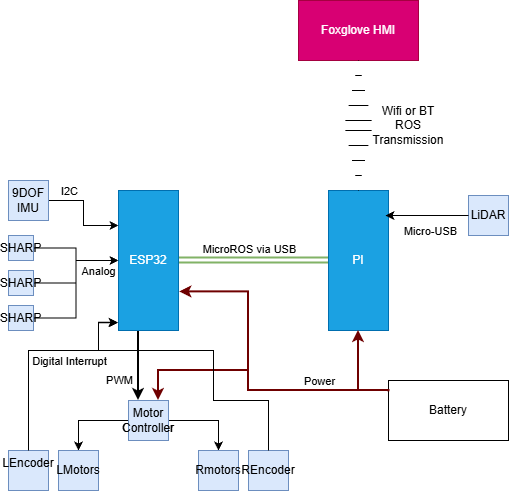

The diagram above was exported from draw.io. Its source (the exported page's mxGraphModel, read from the mxfile embedded in the PNG):
<mxGraphModel dx="1426" dy="777" grid="1" gridSize="10" guides="1" tooltips="1" connect="1" arrows="1" fold="1" page="1" pageScale="1" pageWidth="850" pageHeight="1100" math="0" shadow="0">
  <root>
    <mxCell id="0" />
    <mxCell id="1" parent="0" />
    <mxCell id="dpZpkgET49BA1FsTcjTs-8" edge="1" parent="1" source="4wG-OG3e5vOC6L-eb2Z5-1" style="edgeStyle=orthogonalEdgeStyle;rounded=0;orthogonalLoop=1;jettySize=auto;html=1;entryX=0;entryY=0.5;entryDx=0;entryDy=0;strokeWidth=2;startArrow=block;startFill=1;fillColor=#d5e8d4;strokeColor=#82b366;endArrow=none;endFill=0;shape=link;" target="4wG-OG3e5vOC6L-eb2Z5-2">
      <mxGeometry relative="1" as="geometry" />
    </mxCell>
    <mxCell id="dpZpkgET49BA1FsTcjTs-32" connectable="0" parent="dpZpkgET49BA1FsTcjTs-8" style="edgeLabel;html=1;align=center;verticalAlign=middle;resizable=0;points=[];" value="MicroROS via USB" vertex="1">
      <mxGeometry relative="1" x="-0.0838" y="1" as="geometry">
        <mxPoint x="1" y="-11" as="offset" />
      </mxGeometry>
    </mxCell>
    <mxCell id="dpZpkgET49BA1FsTcjTs-12" edge="1" parent="1" source="4wG-OG3e5vOC6L-eb2Z5-1" style="edgeStyle=orthogonalEdgeStyle;rounded=0;orthogonalLoop=1;jettySize=auto;html=1;entryX=0.25;entryY=0;entryDx=0;entryDy=0;exitX=0.355;exitY=0.998;exitDx=0;exitDy=0;exitPerimeter=0;strokeColor=light-dark(#000000,#323232);strokeWidth=2;" target="dpZpkgET49BA1FsTcjTs-11">
      <mxGeometry relative="1" as="geometry">
        <Array as="points">
          <mxPoint x="390" y="510" />
        </Array>
      </mxGeometry>
    </mxCell>
    <mxCell id="dpZpkgET49BA1FsTcjTs-39" connectable="0" parent="dpZpkgET49BA1FsTcjTs-12" style="edgeLabel;html=1;align=center;verticalAlign=middle;resizable=0;points=[];" value="PWM" vertex="1">
      <mxGeometry relative="1" x="0.0737" y="-2" as="geometry">
        <mxPoint x="-18" y="13" as="offset" />
      </mxGeometry>
    </mxCell>
    <mxCell id="4wG-OG3e5vOC6L-eb2Z5-1" parent="1" style="rounded=0;whiteSpace=wrap;html=1;fillColor=#1ba1e2;fontColor=#ffffff;strokeColor=#006EAF;" value="ESP32" vertex="1">
      <mxGeometry height="140" width="60" x="370" y="370" as="geometry" />
    </mxCell>
    <mxCell id="4wG-OG3e5vOC6L-eb2Z5-2" parent="1" style="rounded=0;whiteSpace=wrap;html=1;fillColor=#1ba1e2;fontColor=#ffffff;strokeColor=#006EAF;" value="PI" vertex="1">
      <mxGeometry height="140" width="60" x="580" y="370" as="geometry" />
    </mxCell>
    <mxCell id="dpZpkgET49BA1FsTcjTs-4" edge="1" parent="1" source="dpZpkgET49BA1FsTcjTs-1" style="edgeStyle=orthogonalEdgeStyle;rounded=0;orthogonalLoop=1;jettySize=auto;html=1;entryX=0;entryY=0.25;entryDx=0;entryDy=0;" target="4wG-OG3e5vOC6L-eb2Z5-1">
      <mxGeometry relative="1" as="geometry" />
    </mxCell>
    <mxCell id="dpZpkgET49BA1FsTcjTs-1" parent="1" style="whiteSpace=wrap;html=1;aspect=fixed;fillColor=#dae8fc;strokeColor=#6c8ebf;" value="9DOF IMU" vertex="1">
      <mxGeometry height="40" width="40" x="260" y="360" as="geometry" />
    </mxCell>
    <mxCell id="dpZpkgET49BA1FsTcjTs-3" edge="1" parent="1" source="dpZpkgET49BA1FsTcjTs-2" style="edgeStyle=orthogonalEdgeStyle;rounded=0;orthogonalLoop=1;jettySize=auto;html=1;entryX=0;entryY=0.5;entryDx=0;entryDy=0;" target="4wG-OG3e5vOC6L-eb2Z5-1">
      <mxGeometry relative="1" as="geometry" />
    </mxCell>
    <mxCell id="dpZpkgET49BA1FsTcjTs-2" parent="1" style="whiteSpace=wrap;html=1;aspect=fixed;fillColor=#dae8fc;strokeColor=#6c8ebf;" value="SHARP" vertex="1">
      <mxGeometry height="25" width="25" x="260" y="415" as="geometry" />
    </mxCell>
    <mxCell id="dpZpkgET49BA1FsTcjTs-9" edge="1" parent="1" source="dpZpkgET49BA1FsTcjTs-6" style="edgeStyle=orthogonalEdgeStyle;rounded=0;orthogonalLoop=1;jettySize=auto;html=1;entryX=0;entryY=0.5;entryDx=0;entryDy=0;" target="4wG-OG3e5vOC6L-eb2Z5-1">
      <mxGeometry relative="1" as="geometry" />
    </mxCell>
    <mxCell id="dpZpkgET49BA1FsTcjTs-6" parent="1" style="whiteSpace=wrap;html=1;aspect=fixed;fillColor=#dae8fc;strokeColor=#6c8ebf;" value="SHARP" vertex="1">
      <mxGeometry height="25" width="25" x="260" y="450" as="geometry" />
    </mxCell>
    <mxCell id="dpZpkgET49BA1FsTcjTs-10" edge="1" parent="1" source="dpZpkgET49BA1FsTcjTs-7" style="edgeStyle=orthogonalEdgeStyle;rounded=0;orthogonalLoop=1;jettySize=auto;html=1;entryX=0;entryY=0.5;entryDx=0;entryDy=0;" target="4wG-OG3e5vOC6L-eb2Z5-1">
      <mxGeometry relative="1" as="geometry" />
    </mxCell>
    <mxCell id="dpZpkgET49BA1FsTcjTs-36" connectable="0" parent="dpZpkgET49BA1FsTcjTs-10" style="edgeLabel;html=1;align=center;verticalAlign=middle;resizable=0;points=[];" value="Analog" vertex="1">
      <mxGeometry relative="1" x="0.617" y="2" as="geometry">
        <mxPoint x="7" y="12" as="offset" />
      </mxGeometry>
    </mxCell>
    <mxCell id="dpZpkgET49BA1FsTcjTs-7" parent="1" style="whiteSpace=wrap;html=1;aspect=fixed;fillColor=#dae8fc;strokeColor=#6c8ebf;" value="SHARP" vertex="1">
      <mxGeometry height="25" width="25" x="260" y="485" as="geometry" />
    </mxCell>
    <mxCell id="dpZpkgET49BA1FsTcjTs-15" edge="1" parent="1" source="dpZpkgET49BA1FsTcjTs-11" style="edgeStyle=orthogonalEdgeStyle;rounded=0;orthogonalLoop=1;jettySize=auto;html=1;entryX=0.5;entryY=0;entryDx=0;entryDy=0;" target="dpZpkgET49BA1FsTcjTs-13">
      <mxGeometry relative="1" as="geometry" />
    </mxCell>
    <mxCell id="dpZpkgET49BA1FsTcjTs-16" edge="1" parent="1" source="dpZpkgET49BA1FsTcjTs-11" style="edgeStyle=orthogonalEdgeStyle;rounded=0;orthogonalLoop=1;jettySize=auto;html=1;entryX=0.5;entryY=0;entryDx=0;entryDy=0;" target="dpZpkgET49BA1FsTcjTs-14">
      <mxGeometry relative="1" as="geometry" />
    </mxCell>
    <mxCell id="dpZpkgET49BA1FsTcjTs-11" parent="1" style="whiteSpace=wrap;html=1;aspect=fixed;fillColor=#dae8fc;strokeColor=#6c8ebf;" value="Motor Controller" vertex="1">
      <mxGeometry height="40" width="40" x="380" y="580" as="geometry" />
    </mxCell>
    <mxCell id="dpZpkgET49BA1FsTcjTs-13" parent="1" style="whiteSpace=wrap;html=1;aspect=fixed;fillColor=#dae8fc;strokeColor=#6c8ebf;" value="Rmotors" vertex="1">
      <mxGeometry height="40" width="40" x="450" y="630" as="geometry" />
    </mxCell>
    <mxCell id="dpZpkgET49BA1FsTcjTs-14" parent="1" style="whiteSpace=wrap;html=1;aspect=fixed;fillColor=#dae8fc;strokeColor=#6c8ebf;" value="LMotors" vertex="1">
      <mxGeometry height="40" width="40" x="310" y="630" as="geometry" />
    </mxCell>
    <mxCell id="dpZpkgET49BA1FsTcjTs-19" edge="1" parent="1" style="edgeStyle=orthogonalEdgeStyle;rounded=0;orthogonalLoop=1;jettySize=auto;html=1;entryX=0.5;entryY=1;entryDx=0;entryDy=0;fillColor=#a20025;strokeColor=light-dark(#6F0000, #8a0000);strokeWidth=2;" target="4wG-OG3e5vOC6L-eb2Z5-2">
      <mxGeometry relative="1" as="geometry">
        <Array as="points">
          <mxPoint x="610" y="570" />
        </Array>
        <mxPoint x="640" y="570" as="sourcePoint" />
      </mxGeometry>
    </mxCell>
    <mxCell id="dpZpkgET49BA1FsTcjTs-21" edge="1" parent="1" source="dpZpkgET49BA1FsTcjTs-18" style="edgeStyle=orthogonalEdgeStyle;rounded=0;orthogonalLoop=1;jettySize=auto;html=1;entryX=0.75;entryY=0;entryDx=0;entryDy=0;fillColor=#a20025;strokeColor=light-dark(#6F0000, #8a0000);strokeWidth=2;" target="dpZpkgET49BA1FsTcjTs-11">
      <mxGeometry relative="1" as="geometry">
        <Array as="points">
          <mxPoint x="500" y="570" />
          <mxPoint x="500" y="550" />
          <mxPoint x="410" y="550" />
        </Array>
      </mxGeometry>
    </mxCell>
    <mxCell id="dpZpkgET49BA1FsTcjTs-18" parent="1" style="rounded=0;whiteSpace=wrap;html=1;" value="Battery" vertex="1">
      <mxGeometry height="60" width="120" x="640" y="560" as="geometry" />
    </mxCell>
    <mxCell id="dpZpkgET49BA1FsTcjTs-24" parent="1" style="whiteSpace=wrap;html=1;aspect=fixed;fillColor=#dae8fc;strokeColor=#6c8ebf;" value="Motor Controller" vertex="1">
      <mxGeometry height="40" width="40" x="380" y="580" as="geometry" />
    </mxCell>
    <mxCell id="dpZpkgET49BA1FsTcjTs-25" parent="1" style="whiteSpace=wrap;html=1;aspect=fixed;fillColor=#dae8fc;strokeColor=#6c8ebf;" value="LEncoder&lt;div&gt;&lt;br&gt;&lt;/div&gt;" vertex="1">
      <mxGeometry height="40" width="40" x="260" y="630" as="geometry" />
    </mxCell>
    <mxCell id="dpZpkgET49BA1FsTcjTs-26" edge="1" parent="1" source="dpZpkgET49BA1FsTcjTs-25" style="edgeStyle=orthogonalEdgeStyle;rounded=0;orthogonalLoop=1;jettySize=auto;html=1;exitX=0.5;exitY=0;exitDx=0;exitDy=0;entryX=-0.017;entryY=0.941;entryDx=0;entryDy=0;entryPerimeter=0;" target="4wG-OG3e5vOC6L-eb2Z5-1">
      <mxGeometry relative="1" as="geometry">
        <Array as="points">
          <mxPoint x="280" y="530" />
          <mxPoint x="350" y="530" />
          <mxPoint x="350" y="502" />
        </Array>
      </mxGeometry>
    </mxCell>
    <mxCell id="dpZpkgET49BA1FsTcjTs-29" edge="1" parent="1" source="dpZpkgET49BA1FsTcjTs-18" style="edgeStyle=orthogonalEdgeStyle;rounded=0;orthogonalLoop=1;jettySize=auto;html=1;entryX=1.021;entryY=0.724;entryDx=0;entryDy=0;fillColor=#a20025;strokeColor=light-dark(#6F0000, #8a0000);strokeWidth=2;exitX=0.004;exitY=0.19;exitDx=0;exitDy=0;exitPerimeter=0;entryPerimeter=0;" target="4wG-OG3e5vOC6L-eb2Z5-1">
      <mxGeometry relative="1" as="geometry">
        <Array as="points">
          <mxPoint x="640" y="570" />
          <mxPoint x="500" y="570" />
          <mxPoint x="500" y="471" />
        </Array>
        <mxPoint x="670" y="570" as="sourcePoint" />
        <mxPoint x="500" y="580" as="targetPoint" />
      </mxGeometry>
    </mxCell>
    <mxCell id="dpZpkgET49BA1FsTcjTs-30" parent="1" style="whiteSpace=wrap;html=1;aspect=fixed;fillColor=#dae8fc;strokeColor=#6c8ebf;" value="&lt;div&gt;REncoder&lt;/div&gt;" vertex="1">
      <mxGeometry height="40" width="40" x="500" y="630" as="geometry" />
    </mxCell>
    <mxCell id="dpZpkgET49BA1FsTcjTs-31" edge="1" parent="1" source="dpZpkgET49BA1FsTcjTs-30" style="edgeStyle=orthogonalEdgeStyle;rounded=0;orthogonalLoop=1;jettySize=auto;html=1;entryX=-0.007;entryY=0.945;entryDx=0;entryDy=0;entryPerimeter=0;" target="4wG-OG3e5vOC6L-eb2Z5-1">
      <mxGeometry relative="1" as="geometry">
        <Array as="points">
          <mxPoint x="520" y="580" />
          <mxPoint x="465" y="580" />
          <mxPoint x="465" y="530" />
          <mxPoint x="350" y="530" />
          <mxPoint x="350" y="502" />
        </Array>
        <mxPoint x="370" y="500" as="targetPoint" />
      </mxGeometry>
    </mxCell>
    <mxCell id="dpZpkgET49BA1FsTcjTs-33" connectable="0" parent="1" style="edgeLabel;html=1;align=center;verticalAlign=middle;resizable=0;points=[];" value="I2C" vertex="1">
      <mxGeometry x="320" y="370" as="geometry" />
    </mxCell>
    <mxCell id="dpZpkgET49BA1FsTcjTs-34" connectable="0" parent="1" style="edgeLabel;html=1;align=center;verticalAlign=middle;resizable=0;points=[];" value="Power" vertex="1">
      <mxGeometry x="570" y="560" as="geometry" />
    </mxCell>
    <mxCell id="dpZpkgET49BA1FsTcjTs-37" connectable="0" parent="1" style="edgeLabel;html=1;align=center;verticalAlign=middle;resizable=0;points=[];" value="Digital Interrupt" vertex="1">
      <mxGeometry x="330" y="540" as="geometry">
        <mxPoint x="-10" as="offset" />
      </mxGeometry>
    </mxCell>
    <mxCell id="dpZpkgET49BA1FsTcjTs-40" parent="1" style="rounded=0;whiteSpace=wrap;html=1;fillColor=#d80073;fontColor=#ffffff;strokeColor=#A50040;" value="Foxglove HMI" vertex="1">
      <mxGeometry height="60" width="120" x="550" y="180" as="geometry" />
    </mxCell>
    <mxCell id="dpZpkgET49BA1FsTcjTs-41" edge="1" parent="1" style="shape=mxgraph.arrows2.wedgeArrowDashed2;html=1;bendable=0;startWidth=13.103448275862071;stepSize=15;rounded=0;entryX=0.5;entryY=0;entryDx=0;entryDy=0;" target="4wG-OG3e5vOC6L-eb2Z5-2" value="">
      <mxGeometry height="100" relative="1" width="100" as="geometry">
        <mxPoint x="610" y="310" as="sourcePoint" />
        <mxPoint x="770" y="360" as="targetPoint" />
      </mxGeometry>
    </mxCell>
    <mxCell id="dpZpkgET49BA1FsTcjTs-42" edge="1" parent="1" style="shape=mxgraph.arrows2.wedgeArrowDashed2;html=1;bendable=0;startWidth=13.103448275862071;stepSize=15;rounded=0;entryX=0.5;entryY=1;entryDx=0;entryDy=0;" target="dpZpkgET49BA1FsTcjTs-40" value="">
      <mxGeometry height="100" relative="1" width="100" as="geometry">
        <mxPoint x="610" y="300" as="sourcePoint" />
        <mxPoint x="640" y="330" as="targetPoint" />
      </mxGeometry>
    </mxCell>
    <mxCell id="dpZpkgET49BA1FsTcjTs-43" parent="1" style="text;html=1;whiteSpace=wrap;strokeColor=none;fillColor=none;align=center;verticalAlign=middle;rounded=0;" value="Wifi or BT&lt;div&gt;ROS Transmission&lt;/div&gt;" vertex="1">
      <mxGeometry height="30" width="60" x="630" y="290" as="geometry" />
    </mxCell>
    <mxCell id="dpZpkgET49BA1FsTcjTs-44" parent="1" style="whiteSpace=wrap;html=1;aspect=fixed;fillColor=#dae8fc;strokeColor=#6c8ebf;" value="LiDAR" vertex="1">
      <mxGeometry height="40" width="40" x="720" y="375" as="geometry" />
    </mxCell>
    <mxCell id="dpZpkgET49BA1FsTcjTs-45" edge="1" parent="1" source="dpZpkgET49BA1FsTcjTs-44" style="edgeStyle=orthogonalEdgeStyle;rounded=0;orthogonalLoop=1;jettySize=auto;html=1;exitX=0;exitY=0.5;exitDx=0;exitDy=0;entryX=0.95;entryY=0.179;entryDx=0;entryDy=0;entryPerimeter=0;" target="4wG-OG3e5vOC6L-eb2Z5-2">
      <mxGeometry relative="1" as="geometry" />
    </mxCell>
    <mxCell id="dpZpkgET49BA1FsTcjTs-46" connectable="0" parent="dpZpkgET49BA1FsTcjTs-45" style="edgeLabel;html=1;align=center;verticalAlign=middle;resizable=0;points=[];" value="Micro-USB" vertex="1">
      <mxGeometry relative="1" y="-1" as="geometry">
        <mxPoint x="3" y="16" as="offset" />
      </mxGeometry>
    </mxCell>
  </root>
</mxGraphModel>